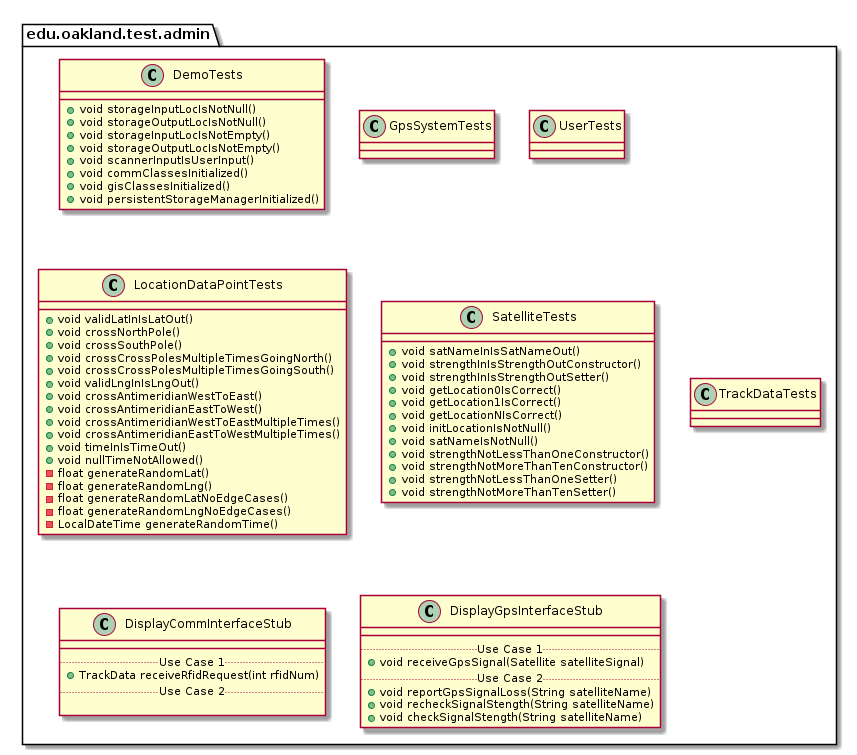

The diagram above was rendered by PlantUML. Its source (embedded in the PNG):
@startuml AdminTestPackage

package edu.oakland.test.admin {
    
}


package edu.oakland.test.admin {
    class DemoTests {
        + void storageInputLocIsNotNull()
        + void storageOutputLocIsNotNull()
        + void storageInputLocIsNotEmpty()
        + void storageOutputLocIsNotEmpty()
        + void scannerInputIsUserInput()
        + void commClassesInitialized()
        + void gisClassesInitialized()
        + void persistentStorageManagerInitialized()
    }
}


package edu.oakland.test.admin {
    class GpsSystemTests {

    }
}


package edu.oakland.test.admin {
    class UserTests {

    }
}


package edu.oakland.test.admin {
    class LocationDataPointTests {
        + void validLatInIsLatOut()
        + void crossNorthPole()
        + void crossSouthPole()
        + void crossCrossPolesMultipleTimesGoingNorth()
        + void crossCrossPolesMultipleTimesGoingSouth()
        + void validLngInIsLngOut()
        + void crossAntimeridianWestToEast()
        + void crossAntimeridianEastToWest()
        + void crossAntimeridianWestToEastMultipleTimes()
        + void crossAntimeridianEastToWestMultipleTimes()
        + void timeInIsTimeOut()
        + void nullTimeNotAllowed()
        - float generateRandomLat()
        - float generateRandomLng()
        - float generateRandomLatNoEdgeCases()
        - float generateRandomLngNoEdgeCases()
        - LocalDateTime generateRandomTime()
    }
}


package edu.oakland.test.admin {
    class SatelliteTests {
       + void satNameInIsSatNameOut()
       + void strengthInIsStrengthOutConstructor()
       + void strengthInIsStrengthOutSetter()
       + void getLocation0IsCorrect()
       + void getLocation1IsCorrect()
       + void getLocationNIsCorrect()
       + void initLocationIsNotNull()
       + void satNameIsNotNull() 
       + void strengthNotLessThanOneConstructor()
       + void strengthNotMoreThanTenConstructor()
       + void strengthNotLessThanOneSetter()
       + void strengthNotMoreThanTenSetter()
    }
}


package edu.oakland.test.admin {
    class TrackDataTests {
        
    }
}


package edu.oakland.test.admin {
    class DisplayCommInterfaceStub {
        __
        .. Use Case 1 ..
        + TrackData receiveRfidRequest(int rfidNum)
        .. Use Case 2 ..

    }
}


package edu.oakland.test.admin {
    class DisplayGpsInterfaceStub {
        __
        .. Use Case 1 ..
        + void receiveGpsSignal(Satellite satelliteSignal)
        .. Use Case 2 ..
        + void reportGpsSignalLoss(String satelliteName)
        + void recheckSignalStength(String satelliteName)
        + void checkSignalStength(String satelliteName)
    }
}


@enduml